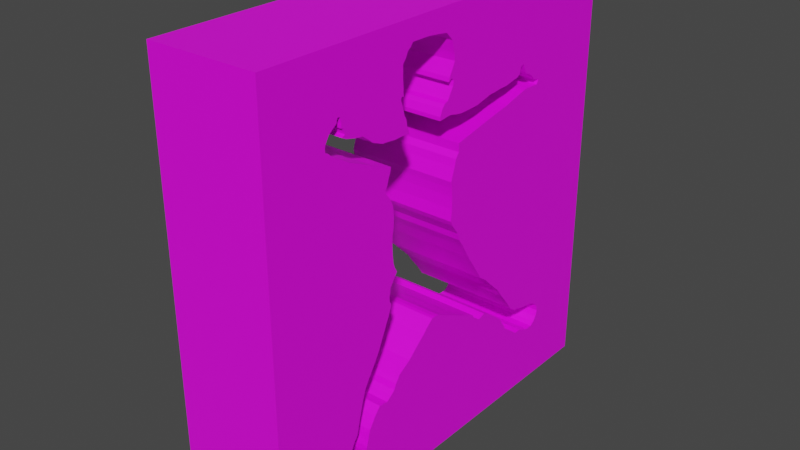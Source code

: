 # Source: wall4.blend  (saved by Blender 2.91.10; exported with 4.5.12 LTS)
import bpy
from mathutils import Matrix  # noqa: F401  (used for matrix-valued properties, if any)

bpy.ops.wm.read_factory_settings(use_empty=True)
scene = bpy.context.scene
scene.name = 'Scene'

# ---- collections
col_collection = bpy.data.collections.new('Collection'); scene.collection.children.link(col_collection)

# ---- images (referenced by path relative to the original .blend; pixels are not part of the script)
import os
ASSET_DIR = os.environ.get("B2B_ASSET_DIR", "")  # directory of the original .blend (textures are referenced by path, not embedded)
HERE = os.path.dirname(os.path.abspath(__file__))  # packed textures are extracted next to this script under _unpacked/

def load_image(name, relpath, width, height, colorspace="sRGB"):
    """Load a texture the original file referenced (path relative to the .blend, or extracted next to this script)."""
    p = next((c for c in (os.path.join(HERE, relpath), os.path.join(ASSET_DIR, relpath)) if relpath and os.path.exists(c)), "")
    if p:
        img = bpy.data.images.load(p, check_existing=True)
        img.name = name
    else:  # same state as the original file: an image datablock whose file is absent (Cycles renders it pink)
        img = bpy.data.images.new(name, width, height)
        img.source = "FILE"
        img.filepath = "//" + (relpath or name)
    img.colorspace_settings.name = colorspace
    return img
img_wall4 = load_image('wall4', 'wall4.png', 1024, 1024, 'sRGB')

# ---- materials (node trees are filled in below, after node groups)
mat_material_001 = bpy.data.materials.new('Material.001')
mat_material_001.use_transparent_shadow = False

# ---- material node trees
mat_material_001.use_nodes = True; mat_material_001.node_tree.nodes.clear()
_N = mat_material_001.node_tree.nodes; _L = mat_material_001.node_tree.links
n0 = _N.new('ShaderNodeBsdfPrincipled'); n0.name = 'Principled BSDF'; n0.location = (10, 300)
n0.distribution = 'GGX'
n0.subsurface_method = 'BURLEY'
n0.inputs[3].default_value = 1.45
n0.inputs[27].default_value = (0.0, 0.0, 0.0, 1.0)
n0.inputs[28].default_value = 1.0
n1 = _N.new('ShaderNodeOutputMaterial'); n1.name = 'Material Output'; n1.location = (300, 300)
n2 = _N.new('ShaderNodeTexImage'); n2.name = 'Image Texture'; n2.location = (-417, 219)
n2.image = img_wall4
_L.new(n0.outputs[0], n1.inputs[0])
_L.new(n2.outputs[0], n0.inputs[0])
n1.is_active_output = True

# ---- world
world_world = bpy.data.worlds.new('World'); scene.world = world_world
world_world.use_nodes = True; world_world.node_tree.nodes.clear()
_N = world_world.node_tree.nodes; _L = world_world.node_tree.links
n0 = _N.new('ShaderNodeOutputWorld'); n0.name = 'World Output'; n0.location = (300, 300)
n1 = _N.new('ShaderNodeBackground'); n1.name = 'Background'; n1.location = (10, 300)
n1.inputs[0].default_value = (0.05088, 0.05088, 0.05088, 1.0)
_L.new(n1.outputs[0], n0.inputs[0])
n0.is_active_output = True
world_world.color = (0.05088, 0.05088, 0.05088)
world_world.use_sun_shadow = False
world_world.sun_shadow_jitter_overblur = 0.0

# ---- meshes
me_plane = bpy.data.meshes.new('Plane')
me_plane.from_pydata([(-1.0, -1.0, 0.0), (1.0, -1.0, 0.0), (-1.0, 1.0, 0.0), (1.0, 1.0, 0.0), (-0.9101, -0.24, 0.0), (-0.8953, -0.2505, 0.0), (-0.8826, -0.2689, 0.0), (-0.8614, -0.2773, 0.0), (-0.8424, -0.2943, 0.0), (-0.8184, -0.2943, 0.0), (-0.786, -0.2943, 0.0), (-0.7521, -0.2921, 0.0), (-0.7275, -0.2921, 0.0), (-0.7155, -0.2886, 0.0), (-0.7218, -0.2985, 0.0), (-0.7169, -0.3041, 0.0), (-0.707, -0.3055, 0.0), (-0.6943, -0.2999, 0.0), (-0.6774, -0.295, 0.0), (-0.6576, -0.2893, 0.0), (-0.6435, -0.2858, 0.0), (-0.628, -0.2759, 0.0), (-0.6132, -0.2724, 0.0), (-0.5984, -0.271, 0.0), (-0.5843, -0.2639, 0.0), (-0.5709, -0.2597, 0.0), (-0.5632, -0.2569, 0.0), (-0.5653, -0.2675, 0.0), (-0.5667, -0.2788, 0.0), (-0.5667, -0.3105, 0.0), (-0.566, -0.338, 0.0), (-0.5723, -0.3951, 0.0), (-0.5723, -0.4078, 0.0), (-0.5822, -0.4318, 0.0), (-0.5935, -0.4607, 0.0), (-0.6153, -0.4868, 0.0), (-0.6358, -0.5164, 0.0), (-0.6407, -0.5538, 0.0), (-0.6527, -0.5996, 0.0), (-0.6633, -0.6215, 0.0), (-0.671, -0.606, 0.0), (-0.6866, -0.6116, 0.0), (-0.6971, -0.6144, 0.0), (-0.6985, -0.6236, 0.0), (-0.7176, -0.6229, 0.0), (-0.7359, -0.6243, 0.0), (-0.7437, -0.6328, 0.0), (-0.7423, -0.6412, 0.0), (-0.7352, -0.6447, 0.0), (-0.7246, -0.6461, 0.0), (-0.7155, -0.6581, 0.0), (-0.7056, -0.6715, 0.0), (-0.6943, -0.6856, 0.0), (-0.6753, -0.6976, 0.0), (-0.6619, -0.7047, 0.0), (-0.6478, -0.7075, 0.0), (-0.6337, -0.7047, 0.0), (-0.6287, -0.692, 0.0), (-0.6167, -0.6807, 0.0), (-0.6005, -0.6553, 0.0), (-0.5822, -0.6229, 0.0), (-0.5589, -0.5848, 0.0), (-0.5448, -0.5531, 0.0), (-0.5258, -0.5058, 0.0), (-0.4969, -0.4494, 0.0), (-0.4842, -0.4113, 0.0), (-0.475, -0.3838, 0.0), (-0.4673, -0.3634, 0.0), (-0.4475, -0.3669, 0.0), (-0.4235, -0.3768, 0.0), (-0.396, -0.3852, 0.0), (-0.3798, -0.3944, 0.0), (-0.3671, -0.393, 0.0), (-0.3495, -0.3768, 0.0), (-0.3276, -0.3634, 0.0), (-0.3022, -0.3514, 0.0), (-0.2811, -0.35, 0.0), (-0.2529, -0.3464, 0.0), (-0.2099, -0.3493, 0.0), (-0.1958, -0.3514, 0.0), (-0.1767, -0.3556, 0.0), (-0.1408, -0.357, 0.0), (-0.09774, -0.3549, 0.0), (-0.05895, -0.3507, 0.0), (-0.03709, -0.3436, 0.0), (-0.01382, -0.3302, 0.0), (0.004514, -0.3415, 0.0), (0.02637, -0.3563, 0.0), (0.0433, -0.369, 0.0), (0.06375, -0.3704, 0.0), (0.07997, -0.3754, 0.0), (0.1004, -0.3739, 0.0), (0.1202, -0.3634, 0.0), (0.1653, -0.381, 0.0), (0.1991, -0.3972, 0.0), (0.2274, -0.4092, 0.0), (0.2577, -0.4233, 0.0), (0.2943, -0.4395, 0.0), (0.3345, -0.4621, 0.0), (0.3747, -0.4875, 0.0), (0.3959, -0.5016, 0.0), (0.4149, -0.5122, 0.0), (0.4347, -0.5242, 0.0), (0.4636, -0.5333, 0.0), (0.489, -0.5411, 0.0), (0.5242, -0.5502, 0.0), (0.5609, -0.5601, 0.0), (0.5955, -0.5672, 0.0), (0.6272, -0.5756, 0.0), (0.6554, -0.5954, 0.0), (0.6758, -0.606, 0.0), (0.7012, -0.6151, 0.0), (0.7146, -0.6201, 0.0), (0.7266, -0.632, 0.0), (0.7457, -0.6412, 0.0), (0.764, -0.6518, 0.0), (0.7866, -0.668, 0.0), (0.819, -0.6842, 0.0), (0.8444, -0.7096, 0.0), (0.8726, -0.7216, 0.0), (0.8923, -0.7315, 0.0), (0.9149, -0.7406, 0.0), (0.9396, -0.7421, 0.0), (0.9636, -0.7258, 0.0), (0.9741, -0.7004, 0.0), (0.9819, -0.6722, 0.0), (0.9805, -0.6483, 0.0), (0.9699, -0.6257, 0.0), (0.948, -0.6081, 0.0), (0.9297, -0.5961, 0.0), (0.9057, -0.5862, 0.0), (0.8754, -0.5799, 0.0), (0.8585, -0.5686, 0.0), (0.8423, -0.5411, 0.0), (0.8105, -0.5079, 0.0), (0.7873, -0.5009, 0.0), (0.7612, -0.5051, 0.0), (0.7442, -0.5234, 0.0), (0.7189, -0.5206, 0.0), (0.6907, -0.5115, 0.0), (0.661, -0.5044, 0.0), (0.6462, -0.4995, 0.0), (0.6237, -0.4854, 0.0), (0.5948, -0.4663, 0.0), (0.5701, -0.4459, 0.0), (0.5616, -0.4381, 0.0), (0.5672, -0.393, 0.0), (0.5489, -0.3662, 0.0), (0.5334, -0.3479, 0.0), (0.5087, -0.3373, 0.0), (0.4925, -0.3246, 0.0), (0.4749, -0.3133, 0.0), (0.4579, -0.2851, 0.0), (0.4375, -0.2505, 0.0), (0.4086, -0.2181, 0.0), (0.3811, -0.1871, 0.0), (0.3585, -0.1589, 0.0), (0.3367, -0.1384, 0.0), (0.3077, -0.1032, 0.0), (0.307, -0.08553, 0.0), (0.312, -0.05944, 0.0), (0.3352, -0.01431, 0.0), (0.3592, 0.03929, 0.0), (0.3832, 0.08512, 0.0), (0.4091, 0.1431, 0.0), (0.4173, 0.1652, 0.0), (0.4289, 0.1832, 0.0), (0.4534, 0.197, 0.0), (0.4635, 0.2168, 0.0), (0.4729, 0.2325, 0.0), (0.4602, 0.2686, 0.0), (0.4695, 0.2898, 0.0), (0.4892, 0.3179, 0.0), (0.5138, 0.3492, 0.0), (0.5584, 0.4029, 0.0), (0.5765, 0.4112, 0.0), (0.5977, 0.4288, 0.0), (0.6189, 0.4387, 0.0), (0.6322, 0.453, 0.0), (0.6503, 0.4743, 0.0), (0.6745, 0.5097, 0.0), (0.691, 0.5318, 0.0), (0.6883, 0.5644, 0.0), (0.7008, 0.5817, 0.0), (0.7154, 0.6272, 0.0), (0.7142, 0.6612, 0.0), (0.7006, 0.6824, 0.0), (0.6776, 0.697, 0.0), (0.6508, 0.7076, 0.0), (0.6173, 0.6976, 0.0), (0.6018, 0.6804, 0.0), (0.5871, 0.6542, 0.0), (0.5772, 0.6139, 0.0), (0.5734, 0.5836, 0.0), (0.5665, 0.5569, 0.0), (0.558, 0.5331, 0.0), (0.5573, 0.5142, 0.0), (0.5464, 0.4986, 0.0), (0.5309, 0.476, 0.0), (0.5068, 0.4606, 0.0), (0.4804, 0.4407, 0.0), (0.4564, 0.4216, 0.0), (0.4324, 0.4011, 0.0), (0.3984, 0.378, 0.0), (0.3853, 0.3669, 0.0), (0.3267, 0.3059, 0.0), (0.289, 0.2691, 0.0), (0.2651, 0.2343, 0.0), (0.1248, 0.1402, 0.0), (0.05651, 0.09995, 0.0), (0.01254, 0.06992, 0.0), (-0.02066, 0.05992, 0.0), (-0.072, 0.02163, 0.0), (-0.09649, 0.008661, 0.0), (-0.1507, 0.01417, 0.0), (-0.2038, 0.01432, 0.0), (-0.2429, 0.01063, 0.0), (-0.2736, 0.004666, 0.0), (-0.3308, 0.02445, 0.0), (-0.3633, 0.03278, 0.0), (-0.3881, 0.05003, 0.0), (-0.4262, 0.05003, 0.0), (-0.4549, 0.1904, 0.0), (-0.4737, 0.2865, 0.0), (-0.4883, 0.367, 0.0), (-0.5057, 0.4324, 0.0), (-0.5203, 0.4924, 0.0), (-0.5229, 0.5172, 0.0), (-0.5216, 0.548, 0.0), (-0.5212, 0.5894, 0.0), (-0.5422, 0.5983, 0.0), (-0.55, 0.5655, 0.0), (-0.5679, 0.5503, 0.0), (-0.5808, 0.5323, 0.0), (-0.5915, 0.5043, 0.0), (-0.6052, 0.4971, 0.0), (-0.6231, 0.4883, 0.0), (-0.6388, 0.4825, 0.0), (-0.6309, 0.464, 0.0), (-0.6022, 0.4563, 0.0), (-0.5913, 0.4377, 0.0), (-0.5876, 0.4153, 0.0), (-0.5772, 0.3618, 0.0), (-0.577, 0.3196, 0.0), (-0.5732, 0.2889, 0.0), (-0.5709, 0.2478, 0.0), (-0.5596, 0.1997, 0.0), (-0.5513, 0.1596, 0.0), (-0.5495, 0.1051, 0.0), (-0.5493, 0.05719, 0.0), (-0.5543, 0.02799, 0.0), (-0.563, -0.008743, 0.0), (-0.5606, -0.03755, 0.0), (-0.5567, -0.07336, 0.0), (-0.5731, -0.07358, 0.0), (-0.6028, -0.05973, 0.0), (-0.6176, -0.04792, 0.0), (-0.6265, -0.02728, 0.0), (-0.6545, -0.01068, 0.0), (-0.6764, 0.002672, 0.0), (-0.7011, 0.007091, 0.0), (-0.7099, -0.00836, 0.0), (-0.699, -0.02364, 0.0), (-0.7172, -0.01936, 0.0), (-0.7439, -0.004414, 0.0), (-0.7742, 0.01055, 0.0), (-0.8057, 0.006223, 0.0), (-0.8601, -0.007068, 0.0), (-0.8953, -0.04227, 0.0), (-0.9029, -0.09024, 0.0), (-0.9094, -0.1512, 0.0), (-1.0, 1.0, 0.5192), (-1.0, -1.0, 0.5192), (1.0, -1.0, 0.5192), (1.0, 1.0, 0.5192), (-0.9101, -0.24, 0.5192), (-0.8953, -0.2505, 0.5192), (-0.8826, -0.2689, 0.5192), (-0.8614, -0.2773, 0.5192), (-0.8424, -0.2943, 0.5192), (-0.8184, -0.2943, 0.5192), (-0.786, -0.2943, 0.5192), (-0.7521, -0.2921, 0.5192), (-0.7275, -0.2921, 0.5192), (-0.7155, -0.2886, 0.5192), (-0.7218, -0.2985, 0.5192), (-0.7169, -0.3041, 0.5192), (-0.707, -0.3055, 0.5192), (-0.6943, -0.2999, 0.5192), (-0.6774, -0.295, 0.5192), (-0.6576, -0.2893, 0.5192), (-0.6435, -0.2858, 0.5192), (-0.628, -0.2759, 0.5192), (-0.6132, -0.2724, 0.5192), (-0.5984, -0.271, 0.5192), (-0.5843, -0.2639, 0.5192), (-0.5709, -0.2597, 0.5192), (-0.5632, -0.2569, 0.5192), (-0.5653, -0.2675, 0.5192), (-0.5667, -0.2788, 0.5192), (-0.5667, -0.3105, 0.5192), (-0.566, -0.338, 0.5192), (-0.5723, -0.3951, 0.5192), (-0.5723, -0.4078, 0.5192), (-0.5822, -0.4318, 0.5192), (-0.5935, -0.4607, 0.5192), (-0.6153, -0.4868, 0.5192), (-0.6358, -0.5164, 0.5192), (-0.6407, -0.5538, 0.5192), (-0.6527, -0.5996, 0.5192), (-0.6633, -0.6215, 0.5192), (-0.671, -0.606, 0.5192), (-0.6866, -0.6116, 0.5192), (-0.6971, -0.6144, 0.5192), (-0.6985, -0.6236, 0.5192), (-0.7176, -0.6229, 0.5192), (-0.7359, -0.6243, 0.5192), (-0.7437, -0.6328, 0.5192), (-0.7423, -0.6412, 0.5192), (-0.7352, -0.6447, 0.5192), (-0.7246, -0.6461, 0.5192), (-0.7155, -0.6581, 0.5192), (-0.7056, -0.6715, 0.5192), (-0.6943, -0.6856, 0.5192), (-0.6753, -0.6976, 0.5192), (-0.6619, -0.7047, 0.5192), (-0.6478, -0.7075, 0.5192), (-0.6337, -0.7047, 0.5192), (-0.6287, -0.692, 0.5192), (-0.6167, -0.6807, 0.5192), (-0.6005, -0.6553, 0.5192), (-0.5822, -0.6229, 0.5192), (-0.5589, -0.5848, 0.5192), (-0.5448, -0.5531, 0.5192), (-0.5258, -0.5058, 0.5192), (-0.4969, -0.4494, 0.5192), (-0.4842, -0.4113, 0.5192), (-0.475, -0.3838, 0.5192), (-0.4673, -0.3634, 0.5192), (-0.4475, -0.3669, 0.5192), (-0.4235, -0.3768, 0.5192), (-0.396, -0.3852, 0.5192), (-0.3798, -0.3944, 0.5192), (-0.3671, -0.393, 0.5192), (-0.3495, -0.3768, 0.5192), (-0.3276, -0.3634, 0.5192), (-0.3022, -0.3514, 0.5192), (-0.2811, -0.35, 0.5192), (-0.2529, -0.3464, 0.5192), (-0.2099, -0.3493, 0.5192), (-0.1958, -0.3514, 0.5192), (-0.1767, -0.3556, 0.5192), (-0.1408, -0.357, 0.5192), (-0.09774, -0.3549, 0.5192), (-0.05895, -0.3507, 0.5192), (-0.03709, -0.3436, 0.5192), (-0.01382, -0.3302, 0.5192), (0.004514, -0.3415, 0.5192), (0.02637, -0.3563, 0.5192), (0.0433, -0.369, 0.5192), (0.06375, -0.3704, 0.5192), (0.07997, -0.3754, 0.5192), (0.1004, -0.3739, 0.5192), (0.1202, -0.3634, 0.5192), (0.1653, -0.381, 0.5192), (0.1991, -0.3972, 0.5192), (0.2274, -0.4092, 0.5192), (0.2577, -0.4233, 0.5192), (0.2943, -0.4395, 0.5192), (0.3345, -0.4621, 0.5192), (0.3747, -0.4875, 0.5192), (0.3959, -0.5016, 0.5192), (0.4149, -0.5122, 0.5192), (0.4347, -0.5242, 0.5192), (0.4636, -0.5333, 0.5192), (0.489, -0.5411, 0.5192), (0.5242, -0.5502, 0.5192), (0.5609, -0.5601, 0.5192), (0.5955, -0.5672, 0.5192), (0.6272, -0.5756, 0.5192), (0.6554, -0.5954, 0.5192), (0.6758, -0.606, 0.5192), (0.7012, -0.6151, 0.5192), (0.7146, -0.6201, 0.5192), (0.7266, -0.632, 0.5192), (0.7457, -0.6412, 0.5192), (0.764, -0.6518, 0.5192), (0.7866, -0.668, 0.5192), (0.819, -0.6842, 0.5192), (0.8444, -0.7096, 0.5192), (0.8726, -0.7216, 0.5192), (0.8923, -0.7315, 0.5192), (0.9149, -0.7406, 0.5192), (0.9396, -0.7421, 0.5192), (0.9636, -0.7258, 0.5192), (0.9741, -0.7004, 0.5192), (0.9819, -0.6722, 0.5192), (0.9805, -0.6483, 0.5192), (0.9699, -0.6257, 0.5192), (0.948, -0.6081, 0.5192), (0.9297, -0.5961, 0.5192), (0.9057, -0.5862, 0.5192), (0.8754, -0.5799, 0.5192), (0.8585, -0.5686, 0.5192), (0.8423, -0.5411, 0.5192), (0.8105, -0.5079, 0.5192), (0.7873, -0.5009, 0.5192), (0.7612, -0.5051, 0.5192), (0.7442, -0.5234, 0.5192), (0.7189, -0.5206, 0.5192), (0.6907, -0.5115, 0.5192), (0.661, -0.5044, 0.5192), (0.6462, -0.4995, 0.5192), (0.6237, -0.4854, 0.5192), (0.5948, -0.4663, 0.5192), (0.5701, -0.4459, 0.5192), (0.5616, -0.4381, 0.5192), (0.5672, -0.393, 0.5192), (0.5489, -0.3662, 0.5192), (0.5334, -0.3479, 0.5192), (0.5087, -0.3373, 0.5192), (0.4925, -0.3246, 0.5192), (0.4749, -0.3133, 0.5192), (0.4579, -0.2851, 0.5192), (0.4375, -0.2505, 0.5192), (0.4086, -0.2181, 0.5192), (0.3811, -0.1871, 0.5192), (0.3585, -0.1589, 0.5192), (0.3367, -0.1384, 0.5192), (0.3077, -0.1032, 0.5192), (0.307, -0.08553, 0.5192), (0.312, -0.05944, 0.5192), (0.3352, -0.01431, 0.5192), (0.3592, 0.03929, 0.5192), (0.3832, 0.08512, 0.5192), (0.4091, 0.1431, 0.5192), (0.4173, 0.1652, 0.5192), (0.4289, 0.1832, 0.5192), (0.4534, 0.197, 0.5192), (0.4635, 0.2168, 0.5192), (0.4729, 0.2325, 0.5192), (0.4602, 0.2686, 0.5192), (0.4695, 0.2898, 0.5192), (0.4892, 0.3179, 0.5192), (0.5138, 0.3492, 0.5192), (0.5584, 0.4029, 0.5192), (0.5765, 0.4112, 0.5192), (0.5977, 0.4288, 0.5192), (0.6189, 0.4387, 0.5192), (0.6322, 0.453, 0.5192), (0.6503, 0.4743, 0.5192), (0.6745, 0.5097, 0.5192), (0.691, 0.5318, 0.5192), (0.6883, 0.5644, 0.5192), (0.7008, 0.5817, 0.5192), (0.7154, 0.6272, 0.5192), (0.7142, 0.6612, 0.5192), (0.7006, 0.6824, 0.5192), (0.6776, 0.697, 0.5192), (0.6508, 0.7076, 0.5192), (0.6173, 0.6976, 0.5192), (0.6018, 0.6804, 0.5192), (0.5871, 0.6542, 0.5192), (0.5772, 0.6139, 0.5192), (0.5734, 0.5836, 0.5192), (0.5665, 0.5569, 0.5192), (0.558, 0.5331, 0.5192), (0.5573, 0.5142, 0.5192), (0.5464, 0.4986, 0.5192), (0.5309, 0.476, 0.5192), (0.5068, 0.4606, 0.5192), (0.4804, 0.4407, 0.5192), (0.4564, 0.4216, 0.5192), (0.4324, 0.4011, 0.5192), (0.3984, 0.378, 0.5192), (0.3853, 0.3669, 0.5192), (0.3267, 0.3059, 0.5192), (0.289, 0.2691, 0.5192), (0.2651, 0.2343, 0.5192), (0.1248, 0.1402, 0.5192), (0.05651, 0.09995, 0.5192), (0.01254, 0.06992, 0.5192), (-0.02066, 0.05992, 0.5192), (-0.072, 0.02163, 0.5192), (-0.09649, 0.008661, 0.5192), (-0.1507, 0.01417, 0.5192), (-0.2038, 0.01432, 0.5192), (-0.2429, 0.01063, 0.5192), (-0.2736, 0.004666, 0.5192), (-0.3308, 0.02445, 0.5192), (-0.3633, 0.03278, 0.5192), (-0.3881, 0.05003, 0.5192), (-0.4262, 0.05003, 0.5192), (-0.4549, 0.1904, 0.5192), (-0.4737, 0.2865, 0.5192), (-0.4883, 0.367, 0.5192), (-0.5057, 0.4324, 0.5192), (-0.5203, 0.4924, 0.5192), (-0.5229, 0.5172, 0.5192), (-0.5216, 0.548, 0.5192), (-0.5212, 0.5894, 0.5192), (-0.5422, 0.5983, 0.5192), (-0.55, 0.5655, 0.5192), (-0.5679, 0.5503, 0.5192), (-0.5808, 0.5323, 0.5192), (-0.5915, 0.5043, 0.5192), (-0.6052, 0.4971, 0.5192), (-0.6231, 0.4883, 0.5192), (-0.6388, 0.4825, 0.5192), (-0.6309, 0.464, 0.5192), (-0.6022, 0.4563, 0.5192), (-0.5913, 0.4377, 0.5192), (-0.5876, 0.4153, 0.5192), (-0.5772, 0.3618, 0.5192), (-0.577, 0.3196, 0.5192), (-0.5732, 0.2889, 0.5192), (-0.5709, 0.2478, 0.5192), (-0.5596, 0.1997, 0.5192), (-0.5513, 0.1596, 0.5192), (-0.5495, 0.1051, 0.5192), (-0.5493, 0.05719, 0.5192), (-0.5543, 0.02799, 0.5192), (-0.563, -0.008743, 0.5192), (-0.5606, -0.03755, 0.5192), (-0.5567, -0.07336, 0.5192), (-0.5731, -0.07358, 0.5192), (-0.6028, -0.05973, 0.5192), (-0.6176, -0.04792, 0.5192), (-0.6265, -0.02728, 0.5192), (-0.6545, -0.01068, 0.5192), (-0.6764, 0.002672, 0.5192), (-0.7011, 0.007091, 0.5192), (-0.7099, -0.00836, 0.5192), (-0.699, -0.02364, 0.5192), (-0.7172, -0.01936, 0.5192), (-0.7439, -0.004414, 0.5192), (-0.7742, 0.01055, 0.5192), (-0.8057, 0.006223, 0.5192), (-0.8601, -0.007068, 0.5192), (-0.8953, -0.04227, 0.5192), (-0.9029, -0.09024, 0.5192), (-0.9094, -0.1512, 0.5192)], [], [(0, 4, 5, 6, 7, 8, 9, 10, 11, 12, 13, 14, 15, 16, 17, 18, 19, 20, 21, 22, 23, 24, 25, 26, 27, 28, 29, 30, 31, 32, 33, 34, 35, 36, 37, 38, 39, 40, 41, 42, 43, 44, 45, 46, 47, 48, 49, 50, 51, 52, 53, 54, 55, 56, 57, 58, 59, 60, 61, 62, 63, 64, 65, 66, 67, 68, 69, 70, 71, 72, 73, 74, 75, 76, 77, 78, 79, 80, 81, 82, 83, 84, 85, 86, 87, 88, 89, 90, 91, 92, 93, 94, 95, 96, 97, 98, 99, 100, 101, 102, 103, 104, 105, 106, 107, 108, 109, 110, 111, 112, 113, 114, 115, 116, 117, 118, 119, 120, 121, 122, 123, 124, 125, 1), (272, 273, 396, 395, 394, 393, 392, 391, 390, 389, 388, 387, 386, 385, 384, 383, 382, 381, 380, 379, 378, 377, 376, 375, 374, 373, 372, 371, 370, 369, 368, 367, 366, 365, 364, 363, 362, 361, 360, 359, 358, 357, 356, 355, 354, 353, 352, 351, 350, 349, 348, 347, 346, 345, 344, 343, 342, 341, 340, 339, 338, 337, 336, 335, 334, 333, 332, 331, 330, 329, 328, 327, 326, 325, 324, 323, 322, 321, 320, 319, 318, 317, 316, 315, 314, 313, 312, 311, 310, 309, 308, 307, 306, 305, 304, 303, 302, 301, 300, 299, 298, 297, 296, 295, 294, 293, 292, 291, 290, 289, 288, 287, 286, 285, 284, 283, 282, 281, 280, 279, 278, 277, 276, 275), (270, 4, 0, 2, 3, 1, 125, 126, 127, 128, 129, 130, 131, 132, 133, 134, 135, 136, 137, 138, 139, 140, 141, 142, 143, 144, 145, 146, 147, 148, 149, 150, 151, 152, 153, 154, 155, 156, 157, 158, 159, 160, 161, 162, 163, 164, 165, 166, 167, 168, 169, 170, 171, 172, 173, 174, 175, 176, 177, 178, 179, 180, 181, 182, 183, 184, 185, 186, 187, 188, 189, 190, 191, 192, 193, 194, 195, 196, 197, 198, 199, 200, 201, 202, 203, 204, 205, 206, 207, 208, 209, 210, 211, 212, 213, 214, 215, 216, 217, 218, 219, 220, 221, 222, 223, 224, 225, 226, 227, 228, 229, 230, 231, 232, 233, 234, 235, 236, 237, 238, 239, 240, 241, 242, 243, 244, 245, 246, 247, 248, 249, 250, 251, 252, 253, 254, 255, 256, 257, 258, 259, 260, 261, 262, 263, 264, 265, 266, 267, 268, 269), (541, 540, 539, 538, 537, 536, 535, 534, 533, 532, 531, 530, 529, 528, 527, 526, 525, 524, 523, 522, 521, 520, 519, 518, 517, 516, 515, 514, 513, 512, 511, 510, 509, 508, 507, 506, 505, 504, 503, 502, 501, 500, 499, 498, 497, 496, 495, 494, 493, 492, 491, 490, 489, 488, 487, 486, 485, 484, 483, 482, 481, 480, 479, 478, 477, 476, 475, 474, 473, 472, 471, 470, 469, 468, 467, 466, 465, 464, 463, 462, 461, 460, 459, 458, 457, 456, 455, 454, 453, 452, 451, 450, 449, 448, 447, 446, 445, 444, 443, 442, 441, 440, 439, 438, 437, 436, 435, 434, 433, 432, 431, 430, 429, 428, 427, 426, 425, 424, 423, 422, 421, 420, 419, 418, 417, 416, 415, 414, 413, 412, 411, 410, 409, 408, 407, 406, 405, 404, 403, 402, 401, 400, 399, 398, 397, 396, 273, 274, 271, 272, 275), (179, 178, 449, 450), (75, 74, 345, 346), (180, 179, 450, 451), (76, 75, 346, 347), (181, 180, 451, 452), (77, 76, 347, 348), (182, 181, 452, 453), (78, 77, 348, 349), (183, 182, 453, 454), (79, 78, 349, 350), (184, 183, 454, 455), (80, 79, 350, 351), (185, 184, 455, 456), (81, 80, 351, 352), (186, 185, 456, 457), (82, 81, 352, 353), (187, 186, 457, 458), (83, 82, 353, 354), (188, 187, 458, 459), (84, 83, 354, 355), (189, 188, 459, 460), (85, 84, 355, 356), (190, 189, 460, 461), (86, 85, 356, 357), (191, 190, 461, 462), (87, 86, 357, 358), (192, 191, 462, 463), (88, 87, 358, 359), (193, 192, 463, 464), (89, 88, 359, 360), (194, 193, 464, 465), (90, 89, 360, 361), (195, 194, 465, 466), (91, 90, 361, 362), (196, 195, 466, 467), (92, 91, 362, 363), (197, 196, 467, 468), (93, 92, 363, 364), (198, 197, 468, 469), (94, 93, 364, 365), (199, 198, 469, 470), (95, 94, 365, 366), (200, 199, 470, 471), (96, 95, 366, 367), (201, 200, 471, 472), (97, 96, 367, 368), (202, 201, 472, 473), (98, 97, 368, 369), (203, 202, 473, 474), (99, 98, 369, 370), (204, 203, 474, 475), (100, 99, 370, 371), (205, 204, 475, 476), (101, 100, 371, 372), (206, 205, 476, 477), (102, 101, 372, 373), (207, 206, 477, 478), (103, 102, 373, 374), (208, 207, 478, 479), (104, 103, 374, 375), (209, 208, 479, 480), (105, 104, 375, 376), (2, 0, 272, 271), (210, 209, 480, 481), (106, 105, 376, 377), (0, 1, 273, 272), (211, 210, 481, 482), (107, 106, 377, 378), (1, 3, 274, 273), (212, 211, 482, 483), (108, 107, 378, 379), (3, 2, 271, 274), (213, 212, 483, 484), (109, 108, 379, 380), (5, 4, 275, 276), (214, 213, 484, 485), (110, 109, 380, 381), (6, 5, 276, 277), (215, 214, 485, 486), (111, 110, 381, 382), (7, 6, 277, 278), (216, 215, 486, 487), (112, 111, 382, 383), (8, 7, 278, 279), (217, 216, 487, 488), (113, 112, 383, 384), (9, 8, 279, 280), (218, 217, 488, 489), (114, 113, 384, 385), (10, 9, 280, 281), (219, 218, 489, 490), (115, 114, 385, 386), (11, 10, 281, 282), (220, 219, 490, 491), (116, 115, 386, 387), (12, 11, 282, 283), (221, 220, 491, 492), (117, 116, 387, 388), (13, 12, 283, 284), (222, 221, 492, 493), (118, 117, 388, 389), (14, 13, 284, 285), (223, 222, 493, 494), (119, 118, 389, 390), (15, 14, 285, 286), (224, 223, 494, 495), (120, 119, 390, 391), (16, 15, 286, 287), (225, 224, 495, 496), (121, 120, 391, 392), (17, 16, 287, 288), (226, 225, 496, 497), (122, 121, 392, 393), (18, 17, 288, 289), (227, 226, 497, 498), (123, 122, 393, 394), (19, 18, 289, 290), (228, 227, 498, 499), (124, 123, 394, 395), (20, 19, 290, 291), (229, 228, 499, 500), (125, 124, 395, 396), (21, 20, 291, 292), (230, 229, 500, 501), (126, 125, 396, 397), (22, 21, 292, 293), (231, 230, 501, 502), (127, 126, 397, 398), (23, 22, 293, 294), (232, 231, 502, 503), (128, 127, 398, 399), (24, 23, 294, 295), (233, 232, 503, 504), (129, 128, 399, 400), (25, 24, 295, 296), (234, 233, 504, 505), (130, 129, 400, 401), (26, 25, 296, 297), (235, 234, 505, 506), (131, 130, 401, 402), (27, 26, 297, 298), (236, 235, 506, 507), (132, 131, 402, 403), (28, 27, 298, 299), (237, 236, 507, 508), (133, 132, 403, 404), (29, 28, 299, 300), (238, 237, 508, 509), (134, 133, 404, 405), (30, 29, 300, 301), (239, 238, 509, 510), (135, 134, 405, 406), (31, 30, 301, 302), (240, 239, 510, 511), (136, 135, 406, 407), (32, 31, 302, 303), (241, 240, 511, 512), (137, 136, 407, 408), (33, 32, 303, 304), (242, 241, 512, 513), (138, 137, 408, 409), (34, 33, 304, 305), (243, 242, 513, 514), (139, 138, 409, 410), (35, 34, 305, 306), (244, 243, 514, 515), (140, 139, 410, 411), (36, 35, 306, 307), (245, 244, 515, 516), (141, 140, 411, 412), (37, 36, 307, 308), (246, 245, 516, 517), (142, 141, 412, 413), (38, 37, 308, 309), (247, 246, 517, 518), (143, 142, 413, 414), (39, 38, 309, 310), (248, 247, 518, 519), (144, 143, 414, 415), (40, 39, 310, 311), (249, 248, 519, 520), (145, 144, 415, 416), (41, 40, 311, 312), (250, 249, 520, 521), (146, 145, 416, 417), (42, 41, 312, 313), (251, 250, 521, 522), (147, 146, 417, 418), (43, 42, 313, 314), (252, 251, 522, 523), (148, 147, 418, 419), (44, 43, 314, 315), (253, 252, 523, 524), (149, 148, 419, 420), (45, 44, 315, 316), (254, 253, 524, 525), (150, 149, 420, 421), (46, 45, 316, 317), (255, 254, 525, 526), (151, 150, 421, 422), (47, 46, 317, 318), (256, 255, 526, 527), (152, 151, 422, 423), (48, 47, 318, 319), (257, 256, 527, 528), (153, 152, 423, 424), (49, 48, 319, 320), (258, 257, 528, 529), (154, 153, 424, 425), (50, 49, 320, 321), (259, 258, 529, 530), (155, 154, 425, 426), (51, 50, 321, 322), (260, 259, 530, 531), (156, 155, 426, 427), (52, 51, 322, 323), (261, 260, 531, 532), (157, 156, 427, 428), (53, 52, 323, 324), (262, 261, 532, 533), (158, 157, 428, 429), (54, 53, 324, 325), (263, 262, 533, 534), (159, 158, 429, 430), (55, 54, 325, 326), (264, 263, 534, 535), (160, 159, 430, 431), (56, 55, 326, 327), (265, 264, 535, 536), (161, 160, 431, 432), (57, 56, 327, 328), (266, 265, 536, 537), (162, 161, 432, 433), (58, 57, 328, 329), (267, 266, 537, 538), (163, 162, 433, 434), (59, 58, 329, 330), (268, 267, 538, 539), (164, 163, 434, 435), (60, 59, 330, 331), (269, 268, 539, 540), (165, 164, 435, 436), (61, 60, 331, 332), (270, 269, 540, 541), (166, 165, 436, 437), (62, 61, 332, 333), (4, 270, 541, 275), (167, 166, 437, 438), (63, 62, 333, 334), (168, 167, 438, 439), (64, 63, 334, 335), (169, 168, 439, 440), (65, 64, 335, 336), (170, 169, 440, 441), (66, 65, 336, 337), (171, 170, 441, 442), (67, 66, 337, 338), (172, 171, 442, 443), (68, 67, 338, 339), (173, 172, 443, 444), (69, 68, 339, 340), (174, 173, 444, 445), (70, 69, 340, 341), (175, 174, 445, 446), (71, 70, 341, 342), (176, 175, 446, 447), (72, 71, 342, 343), (177, 176, 447, 448), (73, 72, 343, 344), (178, 177, 448, 449), (74, 73, 344, 345)])
_uv = me_plane.uv_layers.new(name='UVMap')
_uv.uv.foreach_set('vector', [0.0, 0.0, 0.04495, 0.38, 0.05235, 0.3747, 0.0587, 0.3656, 0.06928, 0.3613, 0.0788, 0.3529, 0.09078, 0.3529, 0.107, 0.3529, 0.1239, 0.3539, 0.1363, 0.3539, 0.1423, 0.3557, 0.1391, 0.3508, 0.1416, 0.3479, 0.1465, 0.3472, 0.1528, 0.35, 0.1613, 0.3525, 0.1712, 0.3553, 0.1782, 0.3571, 0.186, 0.362, 0.1934, 0.3638, 0.2008, 0.3645, 0.2078, 0.368, 0.2145, 0.3701, 0.2184, 0.3716, 0.2174, 0.3663, 0.2167, 0.3606, 0.2167, 0.3448, 0.217, 0.331, 0.2138, 0.3024, 0.2138, 0.2961, 0.2089, 0.2841, 0.2033, 0.2697, 0.1923, 0.2566, 0.1821, 0.2418, 0.1796, 0.2231, 0.1736, 0.2002, 0.1684, 0.1893, 0.1645, 0.197, 0.1567, 0.1942, 0.1514, 0.1928, 0.1507, 0.1882, 0.1412, 0.1886, 0.132, 0.1879, 0.1282, 0.1836, 0.1289, 0.1794, 0.1324, 0.1776, 0.1377, 0.1769, 0.1423, 0.1709, 0.1472, 0.1642, 0.1528, 0.1572, 0.1624, 0.1512, 0.1691, 0.1477, 0.1761, 0.1463, 0.1832, 0.1477, 0.1856, 0.154, 0.1916, 0.1596, 0.1997, 0.1723, 0.2089, 0.1886, 0.2205, 0.2076, 0.2276, 0.2235, 0.2371, 0.2471, 0.2516, 0.2753, 0.2579, 0.2943, 0.2625, 0.3081, 0.2664, 0.3183, 0.2762, 0.3166, 0.2882, 0.3116, 0.302, 0.3074, 0.3101, 0.3028, 0.3164, 0.3035, 0.3253, 0.3116, 0.3362, 0.3183, 0.3489, 0.3243, 0.3595, 0.325, 0.3736, 0.3268, 0.3951, 0.3254, 0.4021, 0.3243, 0.4116, 0.3222, 0.4296, 0.3215, 0.4511, 0.3225, 0.4705, 0.3247, 0.4815, 0.3282, 0.4931, 0.3349, 0.5023, 0.3292, 0.5132, 0.3218, 0.5216, 0.3155, 0.5319, 0.3148, 0.54, 0.3123, 0.5502, 0.313, 0.5601, 0.3183, 0.5826, 0.3095, 0.5996, 0.3014, 0.6137, 0.2954, 0.6288, 0.2883, 0.6472, 0.2802, 0.6673, 0.269, 0.6874, 0.2563, 0.6979, 0.2492, 0.7075, 0.2439, 0.7173, 0.2379, 0.7318, 0.2333, 0.7445, 0.2295, 0.7621, 0.2249, 0.7805, 0.2199, 0.7977, 0.2164, 0.8136, 0.2122, 0.8277, 0.2023, 0.8379, 0.197, 0.8506, 0.1924, 0.8573, 0.19, 0.8633, 0.184, 0.8728, 0.1794, 0.882, 0.1741, 0.8933, 0.166, 0.9095, 0.1579, 0.9222, 0.1452, 0.9363, 0.1392, 0.9462, 0.1343, 0.9575, 0.1297, 0.9698, 0.129, 0.9818, 0.1371, 0.9871, 0.1498, 0.9909, 0.1639, 1.0, 0.0, 0.0, 0.0, 1.0, 0.0, 0.9909, 0.1639, 0.9871, 0.1498, 0.9818, 0.1371, 0.9698, 0.129, 0.9575, 0.1297, 0.9462, 0.1343, 0.9363, 0.1392, 0.9222, 0.1452, 0.9095, 0.1579, 0.8933, 0.166, 0.882, 0.1741, 0.8728, 0.1794, 0.8633, 0.184, 0.8573, 0.19, 0.8506, 0.1924, 0.8379, 0.197, 0.8277, 0.2023, 0.8136, 0.2122, 0.7977, 0.2164, 0.7805, 0.2199, 0.7621, 0.2249, 0.7445, 0.2295, 0.7318, 0.2333, 0.7173, 0.2379, 0.7075, 0.2439, 0.6979, 0.2492, 0.6874, 0.2563, 0.6673, 0.269, 0.6472, 0.2802, 0.6288, 0.2883, 0.6137, 0.2954, 0.5996, 0.3014, 0.5826, 0.3095, 0.5601, 0.3183, 0.5502, 0.313, 0.54, 0.3123, 0.5319, 0.3148, 0.5216, 0.3155, 0.5132, 0.3218, 0.5023, 0.3292, 0.4931, 0.3349, 0.4815, 0.3282, 0.4705, 0.3247, 0.4511, 0.3225, 0.4296, 0.3215, 0.4116, 0.3222, 0.4021, 0.3243, 0.3951, 0.3254, 0.3736, 0.3268, 0.3595, 0.325, 0.3489, 0.3243, 0.3362, 0.3183, 0.3253, 0.3116, 0.3164, 0.3035, 0.3101, 0.3028, 0.302, 0.3074, 0.2882, 0.3116, 0.2762, 0.3166, 0.2664, 0.3183, 0.2625, 0.3081, 0.2579, 0.2943, 0.2516, 0.2753, 0.2371, 0.2471, 0.2276, 0.2235, 0.2205, 0.2076, 0.2089, 0.1886, 0.1997, 0.1723, 0.1916, 0.1596, 0.1856, 0.154, 0.1832, 0.1477, 0.1761, 0.1463, 0.1691, 0.1477, 0.1624, 0.1512, 0.1528, 0.1572, 0.1472, 0.1642, 0.1423, 0.1709, 0.1377, 0.1769, 0.1324, 0.1776, 0.1289, 0.1794, 0.1282, 0.1836, 0.132, 0.1879, 0.1412, 0.1886, 0.1507, 0.1882, 0.1514, 0.1928, 0.1567, 0.1942, 0.1645, 0.197, 0.1684, 0.1893, 0.1736, 0.2002, 0.1796, 0.2231, 0.1821, 0.2418, 0.1923, 0.2566, 0.2033, 0.2697, 0.2089, 0.2841, 0.2138, 0.2961, 0.2138, 0.3024, 0.217, 0.331, 0.2167, 0.3448, 0.2167, 0.3606, 0.2174, 0.3663, 0.2184, 0.3716, 0.2145, 0.3701, 0.2078, 0.368, 0.2008, 0.3645, 0.1934, 0.3638, 0.186, 0.362, 0.1782, 0.3571, 0.1712, 0.3553, 0.1613, 0.3525, 0.1528, 0.35, 0.1465, 0.3472, 0.1416, 0.3479, 0.1391, 0.3508, 0.1423, 0.3557, 0.1363, 0.3539, 0.1239, 0.3539, 0.107, 0.3529, 0.09078, 0.3529, 0.0788, 0.3529, 0.06928, 0.3613, 0.0587, 0.3656, 0.05235, 0.3747, 0.04495, 0.38, 0.04531, 0.4244, 0.04495, 0.38, 0.0, 0.0, 0.0, 1.0, 1.0, 1.0, 1.0, 0.0, 0.9909, 0.1639, 0.9902, 0.1759, 0.985, 0.1872, 0.974, 0.196, 0.9649, 0.202, 0.9529, 0.2069, 0.9377, 0.2101, 0.9292, 0.2157, 0.9211, 0.2295, 0.9053, 0.246, 0.8936, 0.2496, 0.8806, 0.2474, 0.8721, 0.2383, 0.8594, 0.2397, 0.8453, 0.2443, 0.8305, 0.2478, 0.8231, 0.2503, 0.8118, 0.2573, 0.7974, 0.2668, 0.785, 0.2771, 0.7808, 0.2809, 0.7836, 0.3035, 0.7745, 0.3169, 0.7667, 0.3261, 0.7544, 0.3314, 0.7462, 0.3377, 0.7374, 0.3433, 0.729, 0.3575, 0.7187, 0.3747, 0.7043, 0.3909, 0.6905, 0.4065, 0.6793, 0.4206, 0.6683, 0.4308, 0.6539, 0.4484, 0.6535, 0.4572, 0.656, 0.4703, 0.6676, 0.4928, 0.6796, 0.5196, 0.6916, 0.5426, 0.7045, 0.5716, 0.7086, 0.5826, 0.7145, 0.5916, 0.7267, 0.5985, 0.7318, 0.6084, 0.7364, 0.6163, 0.7301, 0.6343, 0.7347, 0.6449, 0.7446, 0.6589, 0.7569, 0.6746, 0.7792, 0.7015, 0.7882, 0.7056, 0.7988, 0.7144, 0.8094, 0.7194, 0.8161, 0.7265, 0.8251, 0.7372, 0.8373, 0.7548, 0.8455, 0.7659, 0.8441, 0.7822, 0.8504, 0.7909, 0.8577, 0.8136, 0.8571, 0.8306, 0.8503, 0.8412, 0.8388, 0.8485, 0.8254, 0.8538, 0.8086, 0.8488, 0.8009, 0.8402, 0.7936, 0.8271, 0.7886, 0.807, 0.7867, 0.7918, 0.7832, 0.7785, 0.779, 0.7666, 0.7786, 0.7571, 0.7732, 0.7493, 0.7654, 0.738, 0.7534, 0.7303, 0.7402, 0.7203, 0.7282, 0.7108, 0.7162, 0.7005, 0.6992, 0.689, 0.6927, 0.6835, 0.6634, 0.653, 0.6445, 0.6346, 0.6325, 0.6171, 0.5624, 0.5701, 0.5283, 0.55, 0.5063, 0.535, 0.4897, 0.53, 0.464, 0.5108, 0.4518, 0.5043, 0.4246, 0.5071, 0.3981, 0.5072, 0.3786, 0.5053, 0.3632, 0.5023, 0.3346, 0.5122, 0.3184, 0.5164, 0.3059, 0.525, 0.2869, 0.525, 0.2725, 0.5952, 0.2631, 0.6432, 0.2559, 0.6835, 0.2471, 0.7162, 0.2399, 0.7462, 0.2386, 0.7586, 0.2392, 0.774, 0.2394, 0.7947, 0.2289, 0.7992, 0.225, 0.7827, 0.216, 0.7751, 0.2096, 0.7661, 0.2042, 0.7522, 0.1974, 0.7485, 0.1885, 0.7442, 0.1806, 0.7413, 0.1845, 0.732, 0.1989, 0.7281, 0.2044, 0.7188, 0.2062, 0.7077, 0.2114, 0.6809, 0.2115, 0.6598, 0.2134, 0.6444, 0.2146, 0.6239, 0.2202, 0.5999, 0.2243, 0.5798, 0.2252, 0.5526, 0.2254, 0.5286, 0.2228, 0.514, 0.2185, 0.4956, 0.2197, 0.4812, 0.2216, 0.4633, 0.2134, 0.4632, 0.1986, 0.4701, 0.1912, 0.476, 0.1867, 0.4864, 0.1728, 0.4947, 0.1618, 0.5013, 0.1494, 0.5035, 0.1451, 0.4958, 0.1505, 0.4882, 0.1414, 0.4903, 0.128, 0.4978, 0.1129, 0.5053, 0.09713, 0.5031, 0.06995, 0.4965, 0.05237, 0.4789, 0.04853, 0.4549, 0.04531, 0.4244, 0.04853, 0.4549, 0.05237, 0.4789, 0.06995, 0.4965, 0.09713, 0.5031, 0.1129, 0.5053, 0.128, 0.4978, 0.1414, 0.4903, 0.1505, 0.4882, 0.1451, 0.4958, 0.1494, 0.5035, 0.1618, 0.5013, 0.1728, 0.4947, 0.1867, 0.4864, 0.1912, 0.476, 0.1986, 0.4701, 0.2134, 0.4632, 0.2216, 0.4633, 0.2197, 0.4812, 0.2185, 0.4956, 0.2228, 0.514, 0.2254, 0.5286, 0.2252, 0.5526, 0.2243, 0.5798, 0.2202, 0.5999, 0.2146, 0.6239, 0.2134, 0.6444, 0.2115, 0.6598, 0.2114, 0.6809, 0.2062, 0.7077, 0.2044, 0.7188, 0.1989, 0.7281, 0.1845, 0.732, 0.1806, 0.7413, 0.1885, 0.7442, 0.1974, 0.7485, 0.2042, 0.7522, 0.2096, 0.7661, 0.216, 0.7751, 0.225, 0.7827, 0.2289, 0.7992, 0.2394, 0.7947, 0.2392, 0.774, 0.2386, 0.7586, 0.2399, 0.7462, 0.2471, 0.7162, 0.2559, 0.6835, 0.2631, 0.6432, 0.2725, 0.5952, 0.2869, 0.525, 0.3059, 0.525, 0.3184, 0.5164, 0.3346, 0.5122, 0.3632, 0.5023, 0.3786, 0.5053, 0.3981, 0.5072, 0.4246, 0.5071, 0.4518, 0.5043, 0.464, 0.5108, 0.4897, 0.53, 0.5063, 0.535, 0.5283, 0.55, 0.5624, 0.5701, 0.6325, 0.6171, 0.6445, 0.6346, 0.6634, 0.653, 0.6927, 0.6835, 0.6992, 0.689, 0.7162, 0.7005, 0.7282, 0.7108, 0.7402, 0.7203, 0.7534, 0.7303, 0.7654, 0.738, 0.7732, 0.7493, 0.7786, 0.7571, 0.779, 0.7666, 0.7832, 0.7785, 0.7867, 0.7918, 0.7886, 0.807, 0.7936, 0.8271, 0.8009, 0.8402, 0.8086, 0.8488, 0.8254, 0.8538, 0.8388, 0.8485, 0.8503, 0.8412, 0.8571, 0.8306, 0.8577, 0.8136, 0.8504, 0.7909, 0.8441, 0.7822, 0.8455, 0.7659, 0.8373, 0.7548, 0.8251, 0.7372, 0.8161, 0.7265, 0.8094, 0.7194, 0.7988, 0.7144, 0.7882, 0.7056, 0.7792, 0.7015, 0.7569, 0.6746, 0.7446, 0.6589, 0.7347, 0.6449, 0.7301, 0.6343, 0.7364, 0.6163, 0.7318, 0.6084, 0.7267, 0.5985, 0.7145, 0.5916, 0.7086, 0.5826, 0.7045, 0.5716, 0.6916, 0.5426, 0.6796, 0.5196, 0.6676, 0.4928, 0.656, 0.4703, 0.6535, 0.4572, 0.6539, 0.4484, 0.6683, 0.4308, 0.6793, 0.4206, 0.6905, 0.4065, 0.7043, 0.3909, 0.7187, 0.3747, 0.729, 0.3575, 0.7374, 0.3433, 0.7462, 0.3377, 0.7544, 0.3314, 0.7667, 0.3261, 0.7745, 0.3169, 0.7836, 0.3035, 0.7808, 0.2809, 0.785, 0.2771, 0.7974, 0.2668, 0.8118, 0.2573, 0.8231, 0.2503, 0.8305, 0.2478, 0.8453, 0.2443, 0.8594, 0.2397, 0.8721, 0.2383, 0.8806, 0.2474, 0.8936, 0.2496, 0.9053, 0.246, 0.9211, 0.2295, 0.9292, 0.2157, 0.9377, 0.2101, 0.9529, 0.2069, 0.9649, 0.202, 0.974, 0.196, 0.985, 0.1872, 0.9902, 0.1759, 0.9909, 0.1639, 1.0, 0.0, 1.0, 1.0, 0.0, 1.0, 0.0, 0.0, 0.04495, 0.38, 0.8251, 0.7372, 0.8161, 0.7265, 0.8161, 0.7265, 0.8251, 0.7372, 0.3489, 0.3243, 0.3362, 0.3183, 0.3362, 0.3183, 0.3489, 0.3243, 0.8373, 0.7548, 0.8251, 0.7372, 0.8251, 0.7372, 0.8373, 0.7548, 0.3595, 0.325, 0.3489, 0.3243, 0.3489, 0.3243, 0.3595, 0.325, 0.8455, 0.7659, 0.8373, 0.7548, 0.8373, 0.7548, 0.8455, 0.7659, 0.3736, 0.3268, 0.3595, 0.325, 0.3595, 0.325, 0.3736, 0.3268, 0.8441, 0.7822, 0.8455, 0.7659, 0.8455, 0.7659, 0.8441, 0.7822, 0.3951, 0.3254, 0.3736, 0.3268, 0.3736, 0.3268, 0.3951, 0.3254, 0.8504, 0.7909, 0.8441, 0.7822, 0.8441, 0.7822, 0.8504, 0.7909, 0.4021, 0.3243, 0.3951, 0.3254, 0.3951, 0.3254, 0.4021, 0.3243, 0.8577, 0.8136, 0.8504, 0.7909, 0.8504, 0.7909, 0.8577, 0.8136, 0.4116, 0.3222, 0.4021, 0.3243, 0.4021, 0.3243, 0.4116, 0.3222, 0.8571, 0.8306, 0.8577, 0.8136, 0.8577, 0.8136, 0.8571, 0.8306, 0.4296, 0.3215, 0.4116, 0.3222, 0.4116, 0.3222, 0.4296, 0.3215, 0.8503, 0.8412, 0.8571, 0.8306, 0.8571, 0.8306, 0.8503, 0.8412, 0.4511, 0.3225, 0.4296, 0.3215, 0.4296, 0.3215, 0.4511, 0.3225, 0.8388, 0.8485, 0.8503, 0.8412, 0.8503, 0.8412, 0.8388, 0.8485, 0.4705, 0.3247, 0.4511, 0.3225, 0.4511, 0.3225, 0.4705, 0.3247, 0.8254, 0.8538, 0.8388, 0.8485, 0.8388, 0.8485, 0.8254, 0.8538, 0.4815, 0.3282, 0.4705, 0.3247, 0.4705, 0.3247, 0.4815, 0.3282, 0.8086, 0.8488, 0.8254, 0.8538, 0.8254, 0.8538, 0.8086, 0.8488, 0.4931, 0.3349, 0.4815, 0.3282, 0.4815, 0.3282, 0.4931, 0.3349, 0.8009, 0.8402, 0.8086, 0.8488, 0.8086, 0.8488, 0.8009, 0.8402, 0.5023, 0.3292, 0.4931, 0.3349, 0.4931, 0.3349, 0.5023, 0.3292, 0.7936, 0.8271, 0.8009, 0.8402, 0.8009, 0.8402, 0.7936, 0.8271, 0.5132, 0.3218, 0.5023, 0.3292, 0.5023, 0.3292, 0.5132, 0.3218, 0.7886, 0.807, 0.7936, 0.8271, 0.7936, 0.8271, 0.7886, 0.807, 0.5216, 0.3155, 0.5132, 0.3218, 0.5132, 0.3218, 0.5216, 0.3155, 0.7867, 0.7918, 0.7886, 0.807, 0.7886, 0.807, 0.7867, 0.7918, 0.5319, 0.3148, 0.5216, 0.3155, 0.5216, 0.3155, 0.5319, 0.3148, 0.7832, 0.7785, 0.7867, 0.7918, 0.7867, 0.7918, 0.7832, 0.7785, 0.54, 0.3123, 0.5319, 0.3148, 0.5319, 0.3148, 0.54, 0.3123, 0.779, 0.7666, 0.7832, 0.7785, 0.7832, 0.7785, 0.779, 0.7666, 0.5502, 0.313, 0.54, 0.3123, 0.54, 0.3123, 0.5502, 0.313, 0.7786, 0.7571, 0.779, 0.7666, 0.779, 0.7666, 0.7786, 0.7571, 0.5601, 0.3183, 0.5502, 0.313, 0.5502, 0.313, 0.5601, 0.3183, 0.7732, 0.7493, 0.7786, 0.7571, 0.7786, 0.7571, 0.7732, 0.7493, 0.5826, 0.3095, 0.5601, 0.3183, 0.5601, 0.3183, 0.5826, 0.3095, 0.7654, 0.738, 0.7732, 0.7493, 0.7732, 0.7493, 0.7654, 0.738, 0.5996, 0.3014, 0.5826, 0.3095, 0.5826, 0.3095, 0.5996, 0.3014, 0.7534, 0.7303, 0.7654, 0.738, 0.7654, 0.738, 0.7534, 0.7303, 0.6137, 0.2954, 0.5996, 0.3014, 0.5996, 0.3014, 0.6137, 0.2954, 0.7402, 0.7203, 0.7534, 0.7303, 0.7534, 0.7303, 0.7402, 0.7203, 0.6288, 0.2883, 0.6137, 0.2954, 0.6137, 0.2954, 0.6288, 0.2883, 0.7282, 0.7108, 0.7402, 0.7203, 0.7402, 0.7203, 0.7282, 0.7108, 0.6472, 0.2802, 0.6288, 0.2883, 0.6288, 0.2883, 0.6472, 0.2802, 0.7162, 0.7005, 0.7282, 0.7108, 0.7282, 0.7108, 0.7162, 0.7005, 0.6673, 0.269, 0.6472, 0.2802, 0.6472, 0.2802, 0.6673, 0.269, 0.6992, 0.689, 0.7162, 0.7005, 0.7162, 0.7005, 0.6992, 0.689, 0.6874, 0.2563, 0.6673, 0.269, 0.6673, 0.269, 0.6874, 0.2563, 0.6927, 0.6835, 0.6992, 0.689, 0.6992, 0.689, 0.6927, 0.6835, 0.6979, 0.2492, 0.6874, 0.2563, 0.6874, 0.2563, 0.6979, 0.2492, 0.6634, 0.653, 0.6927, 0.6835, 0.6927, 0.6835, 0.6634, 0.653, 0.7075, 0.2439, 0.6979, 0.2492, 0.6979, 0.2492, 0.7075, 0.2439, 0.6445, 0.6346, 0.6634, 0.653, 0.6634, 0.653, 0.6445, 0.6346, 0.7173, 0.2379, 0.7075, 0.2439, 0.7075, 0.2439, 0.7173, 0.2379, 0.6325, 0.6171, 0.6445, 0.6346, 0.6445, 0.6346, 0.6325, 0.6171, 0.7318, 0.2333, 0.7173, 0.2379, 0.7173, 0.2379, 0.7318, 0.2333, 0.5624, 0.5701, 0.6325, 0.6171, 0.6325, 0.6171, 0.5624, 0.5701, 0.7445, 0.2295, 0.7318, 0.2333, 0.7318, 0.2333, 0.7445, 0.2295, 0.5283, 0.55, 0.5624, 0.5701, 0.5624, 0.5701, 0.5283, 0.55, 0.7621, 0.2249, 0.7445, 0.2295, 0.7445, 0.2295, 0.7621, 0.2249, 0.0, 1.0, 0.0, 0.0, 0.0, 0.0, 0.0, 1.0, 0.5063, 0.535, 0.5283, 0.55, 0.5283, 0.55, 0.5063, 0.535, 0.7805, 0.2199, 0.7621, 0.2249, 0.7621, 0.2249, 0.7805, 0.2199, 0.0, 0.0, 1.0, 0.0, 1.0, 0.0, 0.0, 0.0, 0.4897, 0.53, 0.5063, 0.535, 0.5063, 0.535, 0.4897, 0.53, 0.7977, 0.2164, 0.7805, 0.2199, 0.7805, 0.2199, 0.7977, 0.2164, 1.0, 0.0, 1.0, 1.0, 1.0, 1.0, 1.0, 0.0, 0.464, 0.5108, 0.4897, 0.53, 0.4897, 0.53, 0.464, 0.5108, 0.8136, 0.2122, 0.7977, 0.2164, 0.7977, 0.2164, 0.8136, 0.2122, 1.0, 1.0, 0.0, 1.0, 0.0, 1.0, 1.0, 1.0, 0.4518, 0.5043, 0.464, 0.5108, 0.464, 0.5108, 0.4518, 0.5043, 0.8277, 0.2023, 0.8136, 0.2122, 0.8136, 0.2122, 0.8277, 0.2023, 0.05235, 0.3747, 0.04495, 0.38, 0.04495, 0.38, 0.05235, 0.3747, 0.4246, 0.5071, 0.4518, 0.5043, 0.4518, 0.5043, 0.4246, 0.5071, 0.8379, 0.197, 0.8277, 0.2023, 0.8277, 0.2023, 0.8379, 0.197, 0.0587, 0.3656, 0.05235, 0.3747, 0.05235, 0.3747, 0.0587, 0.3656, 0.3981, 0.5072, 0.4246, 0.5071, 0.4246, 0.5071, 0.3981, 0.5072, 0.8506, 0.1924, 0.8379, 0.197, 0.8379, 0.197, 0.8506, 0.1924, 0.06928, 0.3613, 0.0587, 0.3656, 0.0587, 0.3656, 0.06928, 0.3613, 0.3786, 0.5053, 0.3981, 0.5072, 0.3981, 0.5072, 0.3786, 0.5053, 0.8573, 0.19, 0.8506, 0.1924, 0.8506, 0.1924, 0.8573, 0.19, 0.0788, 0.3529, 0.06928, 0.3613, 0.06928, 0.3613, 0.0788, 0.3529, 0.3632, 0.5023, 0.3786, 0.5053, 0.3786, 0.5053, 0.3632, 0.5023, 0.8633, 0.184, 0.8573, 0.19, 0.8573, 0.19, 0.8633, 0.184, 0.09078, 0.3529, 0.0788, 0.3529, 0.0788, 0.3529, 0.09078, 0.3529, 0.3346, 0.5122, 0.3632, 0.5023, 0.3632, 0.5023, 0.3346, 0.5122, 0.8728, 0.1794, 0.8633, 0.184, 0.8633, 0.184, 0.8728, 0.1794, 0.107, 0.3529, 0.09078, 0.3529, 0.09078, 0.3529, 0.107, 0.3529, 0.3184, 0.5164, 0.3346, 0.5122, 0.3346, 0.5122, 0.3184, 0.5164, 0.882, 0.1741, 0.8728, 0.1794, 0.8728, 0.1794, 0.882, 0.1741, 0.1239, 0.3539, 0.107, 0.3529, 0.107, 0.3529, 0.1239, 0.3539, 0.3059, 0.525, 0.3184, 0.5164, 0.3184, 0.5164, 0.3059, 0.525, 0.8933, 0.166, 0.882, 0.1741, 0.882, 0.1741, 0.8933, 0.166, 0.1363, 0.3539, 0.1239, 0.3539, 0.1239, 0.3539, 0.1363, 0.3539, 0.2869, 0.525, 0.3059, 0.525, 0.3059, 0.525, 0.2869, 0.525, 0.9095, 0.1579, 0.8933, 0.166, 0.8933, 0.166, 0.9095, 0.1579, 0.1423, 0.3557, 0.1363, 0.3539, 0.1363, 0.3539, 0.1423, 0.3557, 0.2725, 0.5952, 0.2869, 0.525, 0.2869, 0.525, 0.2725, 0.5952, 0.9222, 0.1452, 0.9095, 0.1579, 0.9095, 0.1579, 0.9222, 0.1452, 0.1391, 0.3508, 0.1423, 0.3557, 0.1423, 0.3557, 0.1391, 0.3508, 0.2631, 0.6432, 0.2725, 0.5952, 0.2725, 0.5952, 0.2631, 0.6432, 0.9363, 0.1392, 0.9222, 0.1452, 0.9222, 0.1452, 0.9363, 0.1392, 0.1416, 0.3479, 0.1391, 0.3508, 0.1391, 0.3508, 0.1416, 0.3479, 0.2559, 0.6835, 0.2631, 0.6432, 0.2631, 0.6432, 0.2559, 0.6835, 0.9462, 0.1343, 0.9363, 0.1392, 0.9363, 0.1392, 0.9462, 0.1343, 0.1465, 0.3472, 0.1416, 0.3479, 0.1416, 0.3479, 0.1465, 0.3472, 0.2471, 0.7162, 0.2559, 0.6835, 0.2559, 0.6835, 0.2471, 0.7162, 0.9575, 0.1297, 0.9462, 0.1343, 0.9462, 0.1343, 0.9575, 0.1297, 0.1528, 0.35, 0.1465, 0.3472, 0.1465, 0.3472, 0.1528, 0.35, 0.2399, 0.7462, 0.2471, 0.7162, 0.2471, 0.7162, 0.2399, 0.7462, 0.9698, 0.129, 0.9575, 0.1297, 0.9575, 0.1297, 0.9698, 0.129, 0.1613, 0.3525, 0.1528, 0.35, 0.1528, 0.35, 0.1613, 0.3525, 0.2386, 0.7586, 0.2399, 0.7462, 0.2399, 0.7462, 0.2386, 0.7586, 0.9818, 0.1371, 0.9698, 0.129, 0.9698, 0.129, 0.9818, 0.1371, 0.1712, 0.3553, 0.1613, 0.3525, 0.1613, 0.3525, 0.1712, 0.3553, 0.2392, 0.774, 0.2386, 0.7586, 0.2386, 0.7586, 0.2392, 0.774, 0.9871, 0.1498, 0.9818, 0.1371, 0.9818, 0.1371, 0.9871, 0.1498, 0.1782, 0.3571, 0.1712, 0.3553, 0.1712, 0.3553, 0.1782, 0.3571, 0.2394, 0.7947, 0.2392, 0.774, 0.2392, 0.774, 0.2394, 0.7947, 0.9909, 0.1639, 0.9871, 0.1498, 0.9871, 0.1498, 0.9909, 0.1639, 0.186, 0.362, 0.1782, 0.3571, 0.1782, 0.3571, 0.186, 0.362, 0.2289, 0.7992, 0.2394, 0.7947, 0.2394, 0.7947, 0.2289, 0.7992, 0.9902, 0.1759, 0.9909, 0.1639, 0.9909, 0.1639, 0.9902, 0.1759, 0.1934, 0.3638, 0.186, 0.362, 0.186, 0.362, 0.1934, 0.3638, 0.225, 0.7827, 0.2289, 0.7992, 0.2289, 0.7992, 0.225, 0.7827, 0.985, 0.1872, 0.9902, 0.1759, 0.9902, 0.1759, 0.985, 0.1872, 0.2008, 0.3645, 0.1934, 0.3638, 0.1934, 0.3638, 0.2008, 0.3645, 0.216, 0.7751, 0.225, 0.7827, 0.225, 0.7827, 0.216, 0.7751, 0.974, 0.196, 0.985, 0.1872, 0.985, 0.1872, 0.974, 0.196, 0.2078, 0.368, 0.2008, 0.3645, 0.2008, 0.3645, 0.2078, 0.368, 0.2096, 0.7661, 0.216, 0.7751, 0.216, 0.7751, 0.2096, 0.7661, 0.9649, 0.202, 0.974, 0.196, 0.974, 0.196, 0.9649, 0.202, 0.2145, 0.3701, 0.2078, 0.368, 0.2078, 0.368, 0.2145, 0.3701, 0.2042, 0.7522, 0.2096, 0.7661, 0.2096, 0.7661, 0.2042, 0.7522, 0.9529, 0.2069, 0.9649, 0.202, 0.9649, 0.202, 0.9529, 0.2069, 0.2184, 0.3716, 0.2145, 0.3701, 0.2145, 0.3701, 0.2184, 0.3716, 0.1974, 0.7485, 0.2042, 0.7522, 0.2042, 0.7522, 0.1974, 0.7485, 0.9377, 0.2101, 0.9529, 0.2069, 0.9529, 0.2069, 0.9377, 0.2101, 0.2174, 0.3663, 0.2184, 0.3716, 0.2184, 0.3716, 0.2174, 0.3663, 0.1885, 0.7442, 0.1974, 0.7485, 0.1974, 0.7485, 0.1885, 0.7442, 0.9292, 0.2157, 0.9377, 0.2101, 0.9377, 0.2101, 0.9292, 0.2157, 0.2167, 0.3606, 0.2174, 0.3663, 0.2174, 0.3663, 0.2167, 0.3606, 0.1806, 0.7413, 0.1885, 0.7442, 0.1885, 0.7442, 0.1806, 0.7413, 0.9211, 0.2295, 0.9292, 0.2157, 0.9292, 0.2157, 0.9211, 0.2295, 0.2167, 0.3448, 0.2167, 0.3606, 0.2167, 0.3606, 0.2167, 0.3448, 0.1845, 0.732, 0.1806, 0.7413, 0.1806, 0.7413, 0.1845, 0.732, 0.9053, 0.246, 0.9211, 0.2295, 0.9211, 0.2295, 0.9053, 0.246, 0.217, 0.331, 0.2167, 0.3448, 0.2167, 0.3448, 0.217, 0.331, 0.1989, 0.7281, 0.1845, 0.732, 0.1845, 0.732, 0.1989, 0.7281, 0.8936, 0.2496, 0.9053, 0.246, 0.9053, 0.246, 0.8936, 0.2496, 0.2138, 0.3024, 0.217, 0.331, 0.217, 0.331, 0.2138, 0.3024, 0.2044, 0.7188, 0.1989, 0.7281, 0.1989, 0.7281, 0.2044, 0.7188, 0.8806, 0.2474, 0.8936, 0.2496, 0.8936, 0.2496, 0.8806, 0.2474, 0.2138, 0.2961, 0.2138, 0.3024, 0.2138, 0.3024, 0.2138, 0.2961, 0.2062, 0.7077, 0.2044, 0.7188, 0.2044, 0.7188, 0.2062, 0.7077, 0.8721, 0.2383, 0.8806, 0.2474, 0.8806, 0.2474, 0.8721, 0.2383, 0.2089, 0.2841, 0.2138, 0.2961, 0.2138, 0.2961, 0.2089, 0.2841, 0.2114, 0.6809, 0.2062, 0.7077, 0.2062, 0.7077, 0.2114, 0.6809, 0.8594, 0.2397, 0.8721, 0.2383, 0.8721, 0.2383, 0.8594, 0.2397, 0.2033, 0.2697, 0.2089, 0.2841, 0.2089, 0.2841, 0.2033, 0.2697, 0.2115, 0.6598, 0.2114, 0.6809, 0.2114, 0.6809, 0.2115, 0.6598, 0.8453, 0.2443, 0.8594, 0.2397, 0.8594, 0.2397, 0.8453, 0.2443, 0.1923, 0.2566, 0.2033, 0.2697, 0.2033, 0.2697, 0.1923, 0.2566, 0.2134, 0.6444, 0.2115, 0.6598, 0.2115, 0.6598, 0.2134, 0.6444, 0.8305, 0.2478, 0.8453, 0.2443, 0.8453, 0.2443, 0.8305, 0.2478, 0.1821, 0.2418, 0.1923, 0.2566, 0.1923, 0.2566, 0.1821, 0.2418, 0.2146, 0.6239, 0.2134, 0.6444, 0.2134, 0.6444, 0.2146, 0.6239, 0.8231, 0.2503, 0.8305, 0.2478, 0.8305, 0.2478, 0.8231, 0.2503, 0.1796, 0.2231, 0.1821, 0.2418, 0.1821, 0.2418, 0.1796, 0.2231, 0.2202, 0.5999, 0.2146, 0.6239, 0.2146, 0.6239, 0.2202, 0.5999, 0.8118, 0.2573, 0.8231, 0.2503, 0.8231, 0.2503, 0.8118, 0.2573, 0.1736, 0.2002, 0.1796, 0.2231, 0.1796, 0.2231, 0.1736, 0.2002, 0.2243, 0.5798, 0.2202, 0.5999, 0.2202, 0.5999, 0.2243, 0.5798, 0.7974, 0.2668, 0.8118, 0.2573, 0.8118, 0.2573, 0.7974, 0.2668, 0.1684, 0.1893, 0.1736, 0.2002, 0.1736, 0.2002, 0.1684, 0.1893, 0.2252, 0.5526, 0.2243, 0.5798, 0.2243, 0.5798, 0.2252, 0.5526, 0.785, 0.2771, 0.7974, 0.2668, 0.7974, 0.2668, 0.785, 0.2771, 0.1645, 0.197, 0.1684, 0.1893, 0.1684, 0.1893, 0.1645, 0.197, 0.2254, 0.5286, 0.2252, 0.5526, 0.2252, 0.5526, 0.2254, 0.5286, 0.7808, 0.2809, 0.785, 0.2771, 0.785, 0.2771, 0.7808, 0.2809, 0.1567, 0.1942, 0.1645, 0.197, 0.1645, 0.197, 0.1567, 0.1942, 0.2228, 0.514, 0.2254, 0.5286, 0.2254, 0.5286, 0.2228, 0.514, 0.7836, 0.3035, 0.7808, 0.2809, 0.7808, 0.2809, 0.7836, 0.3035, 0.1514, 0.1928, 0.1567, 0.1942, 0.1567, 0.1942, 0.1514, 0.1928, 0.2185, 0.4956, 0.2228, 0.514, 0.2228, 0.514, 0.2185, 0.4956, 0.7745, 0.3169, 0.7836, 0.3035, 0.7836, 0.3035, 0.7745, 0.3169, 0.1507, 0.1882, 0.1514, 0.1928, 0.1514, 0.1928, 0.1507, 0.1882, 0.2197, 0.4812, 0.2185, 0.4956, 0.2185, 0.4956, 0.2197, 0.4812, 0.7667, 0.3261, 0.7745, 0.3169, 0.7745, 0.3169, 0.7667, 0.3261, 0.1412, 0.1886, 0.1507, 0.1882, 0.1507, 0.1882, 0.1412, 0.1886, 0.2216, 0.4633, 0.2197, 0.4812, 0.2197, 0.4812, 0.2216, 0.4633, 0.7544, 0.3314, 0.7667, 0.3261, 0.7667, 0.3261, 0.7544, 0.3314, 0.132, 0.1879, 0.1412, 0.1886, 0.1412, 0.1886, 0.132, 0.1879, 0.2134, 0.4632, 0.2216, 0.4633, 0.2216, 0.4633, 0.2134, 0.4632, 0.7462, 0.3377, 0.7544, 0.3314, 0.7544, 0.3314, 0.7462, 0.3377, 0.1282, 0.1836, 0.132, 0.1879, 0.132, 0.1879, 0.1282, 0.1836, 0.1986, 0.4701, 0.2134, 0.4632, 0.2134, 0.4632, 0.1986, 0.4701, 0.7374, 0.3433, 0.7462, 0.3377, 0.7462, 0.3377, 0.7374, 0.3433, 0.1289, 0.1794, 0.1282, 0.1836, 0.1282, 0.1836, 0.1289, 0.1794, 0.1912, 0.476, 0.1986, 0.4701, 0.1986, 0.4701, 0.1912, 0.476, 0.729, 0.3575, 0.7374, 0.3433, 0.7374, 0.3433, 0.729, 0.3575, 0.1324, 0.1776, 0.1289, 0.1794, 0.1289, 0.1794, 0.1324, 0.1776, 0.1867, 0.4864, 0.1912, 0.476, 0.1912, 0.476, 0.1867, 0.4864, 0.7187, 0.3747, 0.729, 0.3575, 0.729, 0.3575, 0.7187, 0.3747, 0.1377, 0.1769, 0.1324, 0.1776, 0.1324, 0.1776, 0.1377, 0.1769, 0.1728, 0.4947, 0.1867, 0.4864, 0.1867, 0.4864, 0.1728, 0.4947, 0.7043, 0.3909, 0.7187, 0.3747, 0.7187, 0.3747, 0.7043, 0.3909, 0.1423, 0.1709, 0.1377, 0.1769, 0.1377, 0.1769, 0.1423, 0.1709, 0.1618, 0.5013, 0.1728, 0.4947, 0.1728, 0.4947, 0.1618, 0.5013, 0.6905, 0.4065, 0.7043, 0.3909, 0.7043, 0.3909, 0.6905, 0.4065, 0.1472, 0.1642, 0.1423, 0.1709, 0.1423, 0.1709, 0.1472, 0.1642, 0.1494, 0.5035, 0.1618, 0.5013, 0.1618, 0.5013, 0.1494, 0.5035, 0.6793, 0.4206, 0.6905, 0.4065, 0.6905, 0.4065, 0.6793, 0.4206, 0.1528, 0.1572, 0.1472, 0.1642, 0.1472, 0.1642, 0.1528, 0.1572, 0.1451, 0.4958, 0.1494, 0.5035, 0.1494, 0.5035, 0.1451, 0.4958, 0.6683, 0.4308, 0.6793, 0.4206, 0.6793, 0.4206, 0.6683, 0.4308, 0.1624, 0.1512, 0.1528, 0.1572, 0.1528, 0.1572, 0.1624, 0.1512, 0.1505, 0.4882, 0.1451, 0.4958, 0.1451, 0.4958, 0.1505, 0.4882, 0.6539, 0.4484, 0.6683, 0.4308, 0.6683, 0.4308, 0.6539, 0.4484, 0.1691, 0.1477, 0.1624, 0.1512, 0.1624, 0.1512, 0.1691, 0.1477, 0.1414, 0.4903, 0.1505, 0.4882, 0.1505, 0.4882, 0.1414, 0.4903, 0.6535, 0.4572, 0.6539, 0.4484, 0.6539, 0.4484, 0.6535, 0.4572, 0.1761, 0.1463, 0.1691, 0.1477, 0.1691, 0.1477, 0.1761, 0.1463, 0.128, 0.4978, 0.1414, 0.4903, 0.1414, 0.4903, 0.128, 0.4978, 0.656, 0.4703, 0.6535, 0.4572, 0.6535, 0.4572, 0.656, 0.4703, 0.1832, 0.1477, 0.1761, 0.1463, 0.1761, 0.1463, 0.1832, 0.1477, 0.1129, 0.5053, 0.128, 0.4978, 0.128, 0.4978, 0.1129, 0.5053, 0.6676, 0.4928, 0.656, 0.4703, 0.656, 0.4703, 0.6676, 0.4928, 0.1856, 0.154, 0.1832, 0.1477, 0.1832, 0.1477, 0.1856, 0.154, 0.09713, 0.5031, 0.1129, 0.5053, 0.1129, 0.5053, 0.09713, 0.5031, 0.6796, 0.5196, 0.6676, 0.4928, 0.6676, 0.4928, 0.6796, 0.5196, 0.1916, 0.1596, 0.1856, 0.154, 0.1856, 0.154, 0.1916, 0.1596, 0.06995, 0.4965, 0.09713, 0.5031, 0.09713, 0.5031, 0.06995, 0.4965, 0.6916, 0.5426, 0.6796, 0.5196, 0.6796, 0.5196, 0.6916, 0.5426, 0.1997, 0.1723, 0.1916, 0.1596, 0.1916, 0.1596, 0.1997, 0.1723, 0.05237, 0.4789, 0.06995, 0.4965, 0.06995, 0.4965, 0.05237, 0.4789, 0.7045, 0.5716, 0.6916, 0.5426, 0.6916, 0.5426, 0.7045, 0.5716, 0.2089, 0.1886, 0.1997, 0.1723, 0.1997, 0.1723, 0.2089, 0.1886, 0.04853, 0.4549, 0.05237, 0.4789, 0.05237, 0.4789, 0.04853, 0.4549, 0.7086, 0.5826, 0.7045, 0.5716, 0.7045, 0.5716, 0.7086, 0.5826, 0.2205, 0.2076, 0.2089, 0.1886, 0.2089, 0.1886, 0.2205, 0.2076, 0.04531, 0.4244, 0.04853, 0.4549, 0.04853, 0.4549, 0.04531, 0.4244, 0.7145, 0.5916, 0.7086, 0.5826, 0.7086, 0.5826, 0.7145, 0.5916, 0.2276, 0.2235, 0.2205, 0.2076, 0.2205, 0.2076, 0.2276, 0.2235, 0.04495, 0.38, 0.04531, 0.4244, 0.04531, 0.4244, 0.04495, 0.38, 0.7267, 0.5985, 0.7145, 0.5916, 0.7145, 0.5916, 0.7267, 0.5985, 0.2371, 0.2471, 0.2276, 0.2235, 0.2276, 0.2235, 0.2371, 0.2471, 0.7318, 0.6084, 0.7267, 0.5985, 0.7267, 0.5985, 0.7318, 0.6084, 0.2516, 0.2753, 0.2371, 0.2471, 0.2371, 0.2471, 0.2516, 0.2753, 0.7364, 0.6163, 0.7318, 0.6084, 0.7318, 0.6084, 0.7364, 0.6163, 0.2579, 0.2943, 0.2516, 0.2753, 0.2516, 0.2753, 0.2579, 0.2943, 0.7301, 0.6343, 0.7364, 0.6163, 0.7364, 0.6163, 0.7301, 0.6343, 0.2625, 0.3081, 0.2579, 0.2943, 0.2579, 0.2943, 0.2625, 0.3081, 0.7347, 0.6449, 0.7301, 0.6343, 0.7301, 0.6343, 0.7347, 0.6449, 0.2664, 0.3183, 0.2625, 0.3081, 0.2625, 0.3081, 0.2664, 0.3183, 0.7446, 0.6589, 0.7347, 0.6449, 0.7347, 0.6449, 0.7446, 0.6589, 0.2762, 0.3166, 0.2664, 0.3183, 0.2664, 0.3183, 0.2762, 0.3166, 0.7569, 0.6746, 0.7446, 0.6589, 0.7446, 0.6589, 0.7569, 0.6746, 0.2882, 0.3116, 0.2762, 0.3166, 0.2762, 0.3166, 0.2882, 0.3116, 0.7792, 0.7015, 0.7569, 0.6746, 0.7569, 0.6746, 0.7792, 0.7015, 0.302, 0.3074, 0.2882, 0.3116, 0.2882, 0.3116, 0.302, 0.3074, 0.7882, 0.7056, 0.7792, 0.7015, 0.7792, 0.7015, 0.7882, 0.7056, 0.3101, 0.3028, 0.302, 0.3074, 0.302, 0.3074, 0.3101, 0.3028, 0.7988, 0.7144, 0.7882, 0.7056, 0.7882, 0.7056, 0.7988, 0.7144, 0.3164, 0.3035, 0.3101, 0.3028, 0.3101, 0.3028, 0.3164, 0.3035, 0.8094, 0.7194, 0.7988, 0.7144, 0.7988, 0.7144, 0.8094, 0.7194, 0.3253, 0.3116, 0.3164, 0.3035, 0.3164, 0.3035, 0.3253, 0.3116, 0.8161, 0.7265, 0.8094, 0.7194, 0.8094, 0.7194, 0.8161, 0.7265, 0.3362, 0.3183, 0.3253, 0.3116, 0.3253, 0.3116, 0.3362, 0.3183])
me_plane.materials.append(mat_material_001)
me_plane.use_remesh_fix_poles = True
me_plane.use_remesh_preserve_attributes = False
me_plane.use_mirror_vertex_groups = False
me_plane.update()

# ---- objects
ob_empty = bpy.data.objects.new('Empty', None)
ob_plane = bpy.data.objects.new('Plane', me_plane)

# ---- transforms, parenting, visibility, modifiers, constraints
ob_empty.location = (0.0, 0.0, 1.438)
ob_empty.rotation_euler = (1.571, 0.0, 1.571)
ob_empty.scale = (0.5722, 0.5722, 0.5722)
ob_empty.empty_display_type = 'IMAGE'
ob_empty.empty_display_size = 5.0
ob_empty.lineart.crease_threshold = 0.0
ob_plane.location = (0.0727, 0.0, 1.473)
ob_plane.rotation_euler = (0.0, 1.571, 0.0)
ob_plane.scale = (1.332, 1.332, 1.332)
ob_plane.lineart.crease_threshold = 0.0

# ---- collection membership
col_collection.objects.link(ob_empty)
col_collection.objects.link(ob_plane)

# ---- scene / render settings (as saved in the file)
scene.frame_start = 1; scene.frame_end = 250; scene.frame_set(1)
scene.render.engine = 'BLENDER_EEVEE_NEXT'
scene.cycles.use_denoising = False
scene.cycles.samples = 128
scene.cycles.sampling_pattern = 'TABULATED_SOBOL'
scene.cycles.use_adaptive_sampling = False
scene.cycles.use_light_tree = False
scene.view_settings.view_transform = 'Filmic'
bpy.context.view_layer.update()

# ---- added for rendering (the .blend has no active camera and no usable light): camera, sun
cam_auto = bpy.data.cameras.new('AutoCamera')
cam_auto.lens = 50.0
cam_auto.sensor_width = 36.0
cam_auto.clip_end = 1000.0
ob_auto_camera = bpy.data.objects.new('AutoCamera', cam_auto)
scene.collection.objects.link(ob_auto_camera)
ob_auto_camera.location = (3.96237, -4.25267, 4.3084)
ob_auto_camera.rotation_euler = (1.09748, -7.21219e-08, 0.694738)
scene.camera = ob_auto_camera
light_auto_sun = bpy.data.lights.new('AutoSun', 'SUN')
light_auto_sun.energy = 3.0
light_auto_sun.angle = 0.0523599
ob_auto_sun = bpy.data.objects.new('AutoSun', light_auto_sun)
scene.collection.objects.link(ob_auto_sun)
ob_auto_sun.rotation_euler = (0.872665, 0.174533, 0.523599)
bpy.context.view_layer.update()
